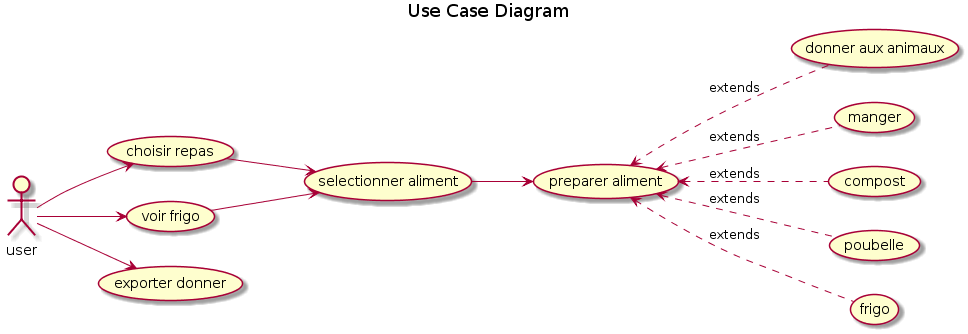

The diagram above was rendered by PlantUML. Its source (embedded in the PNG):
@startuml
title Use Case Diagram 

left to right direction
user --> (choisir repas)
(choisir repas) --> (selectionner aliment)
(selectionner aliment) --> (preparer aliment)
(preparer aliment) <.down. (donner aux animaux) : extends
(preparer aliment) <.down. (manger) : extends
(preparer aliment) <.down. (compost) : extends
(preparer aliment) <.down. (poubelle) : extends
(preparer aliment) <.down. (frigo) : extends

user --> (voir frigo)
(voir frigo) --> (selectionner aliment)

user --> (exporter donner)
@enduml